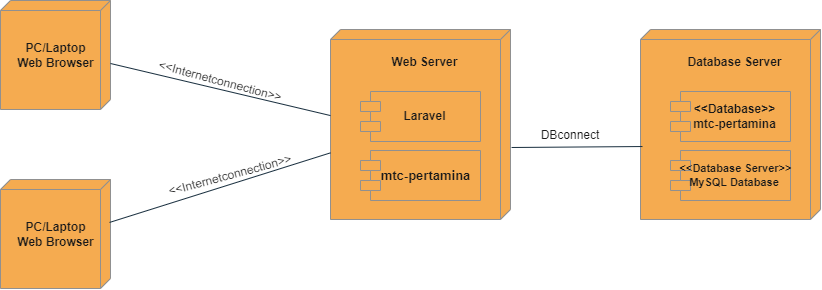

The diagram above was exported from draw.io. Its source (the exported page's mxGraphModel, read from the mxfile embedded in the PNG):
<mxGraphModel dx="1257" dy="657" grid="1" gridSize="10" guides="1" tooltips="1" connect="1" arrows="1" fold="1" page="1" pageScale="1" pageWidth="827" pageHeight="1169" math="0" shadow="0">
  <root>
    <mxCell id="0" />
    <mxCell id="1" parent="0" />
    <mxCell id="PtWcDCGqkrP6ZioLxtjT-1" value="" style="verticalAlign=top;align=center;spacingTop=8;spacingLeft=2;spacingRight=12;shape=cube;size=10;direction=south;fontStyle=4;html=1;whiteSpace=wrap;labelBackgroundColor=none;fillColor=#F5AB50;strokeColor=#909090;fontColor=#1A1A1A;" vertex="1" parent="1">
      <mxGeometry x="350" y="260" width="180" height="190" as="geometry" />
    </mxCell>
    <mxCell id="PtWcDCGqkrP6ZioLxtjT-2" value="&lt;span style=&quot;color: rgba(0, 0, 0, 0); font-family: monospace; font-size: 0px; text-align: start; text-wrap: nowrap;&quot;&gt;%3CmxGraphModel%3E%3Croot%3E%3CmxCell%20id%3D%220%22%2F%3E%3CmxCell%20id%3D%221%22%20parent%3D%220%22%2F%3E%3CmxCell%20id%3D%222%22%20value%3D%22Module%22%20style%3D%22shape%3Dmodule%3Balign%3Dleft%3BspacingLeft%3D20%3Balign%3Dcenter%3BverticalAlign%3Dtop%3BwhiteSpace%3Dwrap%3Bhtml%3D1%3B%22%20vertex%3D%221%22%20parent%3D%221%22%3E%3CmxGeometry%20x%3D%22350%22%20y%3D%22230%22%20width%3D%22100%22%20height%3D%2250%22%20as%3D%22geometry%22%2F%3E%3C%2FmxCell%3E%3C%2Froot%3E%3C%2FmxGraphModel%3E&lt;/span&gt;" style="shape=module;align=left;spacingLeft=20;align=center;verticalAlign=top;whiteSpace=wrap;html=1;labelBackgroundColor=none;fillColor=#F5AB50;strokeColor=#909090;fontColor=#1A1A1A;" vertex="1" parent="1">
      <mxGeometry x="380" y="322" width="120" height="50" as="geometry" />
    </mxCell>
    <mxCell id="PtWcDCGqkrP6ZioLxtjT-3" value="&lt;span style=&quot;color: rgba(0, 0, 0, 0); font-family: monospace; font-size: 0px; text-align: start; text-wrap: nowrap;&quot;&gt;%3CmxGraphModel%3E%3Croot%3E%3CmxCell%20id%3D%220%22%2F%3E%3CmxCell%20id%3D%221%22%20parent%3D%220%22%2F%3E%3CmxCell%20id%3D%222%22%20value%3D%22Module%22%20style%3D%22shape%3Dmodule%3Balign%3Dleft%3BspacingLeft%3D20%3Balign%3Dcenter%3BverticalAlign%3Dtop%3BwhiteSpace%3Dwrap%3Bhtml%3D1%3B%22%20vertex%3D%221%22%20parent%3D%221%22%3E%3CmxGeometry%20x%3D%22350%22%20y%3D%22230%22%20width%3D%22100%22%20height%3D%2250%22%20as%3D%22geometry%22%2F%3E%3C%2FmxCell%3E%3C%2Froot%3E%3C%2FmxGraphModel%3E&lt;/span&gt;" style="shape=module;align=left;spacingLeft=20;align=center;verticalAlign=top;whiteSpace=wrap;html=1;labelBackgroundColor=none;fillColor=#F5AB50;strokeColor=#909090;fontColor=#1A1A1A;" vertex="1" parent="1">
      <mxGeometry x="380" y="381" width="120" height="50" as="geometry" />
    </mxCell>
    <mxCell id="PtWcDCGqkrP6ZioLxtjT-4" value="Laravel" style="text;align=center;fontStyle=1;verticalAlign=middle;spacingLeft=3;spacingRight=3;strokeColor=none;rotatable=0;points=[[0,0.5],[1,0.5]];portConstraint=eastwest;html=1;labelBackgroundColor=none;fontColor=#1A1A1A;" vertex="1" parent="1">
      <mxGeometry x="404" y="334" width="80" height="26" as="geometry" />
    </mxCell>
    <mxCell id="PtWcDCGqkrP6ZioLxtjT-5" value="mtc-pertamina" style="text;align=center;fontStyle=1;verticalAlign=middle;spacingLeft=3;spacingRight=3;strokeColor=none;rotatable=0;points=[[0,0.5],[1,0.5]];portConstraint=eastwest;html=1;fontSize=13;labelBackgroundColor=none;fontColor=#1A1A1A;" vertex="1" parent="1">
      <mxGeometry x="400" y="392" width="90" height="28" as="geometry" />
    </mxCell>
    <mxCell id="PtWcDCGqkrP6ZioLxtjT-6" value="Web Server" style="text;align=center;fontStyle=1;verticalAlign=middle;spacingLeft=3;spacingRight=3;strokeColor=none;rotatable=0;points=[[0,0.5],[1,0.5]];portConstraint=eastwest;html=1;labelBackgroundColor=none;fontColor=#1A1A1A;" vertex="1" parent="1">
      <mxGeometry x="404" y="280" width="80" height="26" as="geometry" />
    </mxCell>
    <mxCell id="PtWcDCGqkrP6ZioLxtjT-7" value="" style="verticalAlign=top;align=left;spacingTop=8;spacingLeft=2;spacingRight=12;shape=cube;size=10;direction=south;fontStyle=4;html=1;whiteSpace=wrap;labelBackgroundColor=none;fillColor=#F5AB50;strokeColor=#909090;fontColor=#1A1A1A;" vertex="1" parent="1">
      <mxGeometry x="20" y="231" width="110" height="109" as="geometry" />
    </mxCell>
    <mxCell id="PtWcDCGqkrP6ZioLxtjT-8" value="PC/Laptop&lt;div&gt;Web Browser&lt;/div&gt;" style="text;align=center;fontStyle=1;verticalAlign=middle;spacingLeft=3;spacingRight=3;strokeColor=none;rotatable=0;points=[[0,0.5],[1,0.5]];portConstraint=eastwest;html=1;labelBackgroundColor=none;fontColor=#1A1A1A;" vertex="1" parent="1">
      <mxGeometry x="30" y="245.5" width="90" height="80" as="geometry" />
    </mxCell>
    <mxCell id="PtWcDCGqkrP6ZioLxtjT-9" value="" style="verticalAlign=top;align=left;spacingTop=8;spacingLeft=2;spacingRight=12;shape=cube;size=10;direction=south;fontStyle=4;html=1;whiteSpace=wrap;labelBackgroundColor=none;fillColor=#F5AB50;strokeColor=#909090;fontColor=#1A1A1A;" vertex="1" parent="1">
      <mxGeometry x="20" y="410" width="110" height="109" as="geometry" />
    </mxCell>
    <mxCell id="PtWcDCGqkrP6ZioLxtjT-10" value="PC/Laptop&lt;div&gt;Web Browser&lt;/div&gt;" style="text;align=center;fontStyle=1;verticalAlign=middle;spacingLeft=3;spacingRight=3;strokeColor=none;rotatable=0;points=[[0,0.5],[1,0.5]];portConstraint=eastwest;html=1;labelBackgroundColor=none;fontColor=#1A1A1A;" vertex="1" parent="1">
      <mxGeometry x="30" y="424.5" width="90" height="80" as="geometry" />
    </mxCell>
    <mxCell id="PtWcDCGqkrP6ZioLxtjT-15" value="" style="endArrow=none;html=1;rounded=0;entryX=0.453;entryY=1;entryDx=0;entryDy=0;entryPerimeter=0;exitX=0.578;exitY=0;exitDx=0;exitDy=0;exitPerimeter=0;labelBackgroundColor=none;strokeColor=#182E3E;fontColor=default;" edge="1" parent="1" source="PtWcDCGqkrP6ZioLxtjT-7" target="PtWcDCGqkrP6ZioLxtjT-1">
      <mxGeometry width="50" height="50" relative="1" as="geometry">
        <mxPoint x="390" y="420" as="sourcePoint" />
        <mxPoint x="440" y="370" as="targetPoint" />
      </mxGeometry>
    </mxCell>
    <mxCell id="PtWcDCGqkrP6ZioLxtjT-16" value="" style="endArrow=none;html=1;rounded=0;exitX=0.394;exitY=0.009;exitDx=0;exitDy=0;exitPerimeter=0;labelBackgroundColor=none;strokeColor=#182E3E;fontColor=default;" edge="1" parent="1" source="PtWcDCGqkrP6ZioLxtjT-9" target="PtWcDCGqkrP6ZioLxtjT-1">
      <mxGeometry width="50" height="50" relative="1" as="geometry">
        <mxPoint x="144" y="305" as="sourcePoint" />
        <mxPoint x="362" y="342" as="targetPoint" />
      </mxGeometry>
    </mxCell>
    <mxCell id="PtWcDCGqkrP6ZioLxtjT-17" value="&amp;lt;&amp;lt;Internetconnection&amp;gt;&amp;gt;" style="text;html=1;align=center;verticalAlign=middle;whiteSpace=wrap;rounded=0;rotation=15;labelBackgroundColor=none;fontColor=#1A1A1A;" vertex="1" parent="1">
      <mxGeometry x="200" y="290" width="80" height="44" as="geometry" />
    </mxCell>
    <mxCell id="PtWcDCGqkrP6ZioLxtjT-19" value="&amp;lt;&amp;lt;Internetconnection&amp;gt;&amp;gt;" style="text;html=1;align=center;verticalAlign=middle;whiteSpace=wrap;rounded=0;rotation=-15;labelBackgroundColor=none;fontColor=#1A1A1A;" vertex="1" parent="1">
      <mxGeometry x="210" y="384" width="80" height="44" as="geometry" />
    </mxCell>
    <mxCell id="PtWcDCGqkrP6ZioLxtjT-20" value="" style="verticalAlign=top;align=center;spacingTop=8;spacingLeft=2;spacingRight=12;shape=cube;size=10;direction=south;fontStyle=4;html=1;whiteSpace=wrap;labelBackgroundColor=none;fillColor=#F5AB50;strokeColor=#909090;fontColor=#1A1A1A;" vertex="1" parent="1">
      <mxGeometry x="660" y="260" width="180" height="190" as="geometry" />
    </mxCell>
    <mxCell id="PtWcDCGqkrP6ZioLxtjT-21" value="&lt;span style=&quot;color: rgba(0, 0, 0, 0); font-family: monospace; font-size: 0px; text-align: start; text-wrap: nowrap;&quot;&gt;%3CmxGraphModel%3E%3Croot%3E%3CmxCell%20id%3D%220%22%2F%3E%3CmxCell%20id%3D%221%22%20parent%3D%220%22%2F%3E%3CmxCell%20id%3D%222%22%20value%3D%22Module%22%20style%3D%22shape%3Dmodule%3Balign%3Dleft%3BspacingLeft%3D20%3Balign%3Dcenter%3BverticalAlign%3Dtop%3BwhiteSpace%3Dwrap%3Bhtml%3D1%3B%22%20vertex%3D%221%22%20parent%3D%221%22%3E%3CmxGeometry%20x%3D%22350%22%20y%3D%22230%22%20width%3D%22100%22%20height%3D%2250%22%20as%3D%22geometry%22%2F%3E%3C%2FmxCell%3E%3C%2Froot%3E%3C%2FmxGraphModel%3E&lt;/span&gt;" style="shape=module;align=left;spacingLeft=20;align=center;verticalAlign=top;whiteSpace=wrap;html=1;labelBackgroundColor=none;fillColor=#F5AB50;strokeColor=#909090;fontColor=#1A1A1A;" vertex="1" parent="1">
      <mxGeometry x="690" y="322" width="120" height="50" as="geometry" />
    </mxCell>
    <mxCell id="PtWcDCGqkrP6ZioLxtjT-22" value="&lt;span style=&quot;color: rgba(0, 0, 0, 0); font-family: monospace; font-size: 0px; text-align: start; text-wrap: nowrap;&quot;&gt;%3CmxGraphModel%3E%3Croot%3E%3CmxCell%20id%3D%220%22%2F%3E%3CmxCell%20id%3D%221%22%20parent%3D%220%22%2F%3E%3CmxCell%20id%3D%222%22%20value%3D%22Module%22%20style%3D%22shape%3Dmodule%3Balign%3Dleft%3BspacingLeft%3D20%3Balign%3Dcenter%3BverticalAlign%3Dtop%3BwhiteSpace%3Dwrap%3Bhtml%3D1%3B%22%20vertex%3D%221%22%20parent%3D%221%22%3E%3CmxGeometry%20x%3D%22350%22%20y%3D%22230%22%20width%3D%22100%22%20height%3D%2250%22%20as%3D%22geometry%22%2F%3E%3C%2FmxCell%3E%3C%2Froot%3E%3C%2FmxGraphModel%3E&lt;/span&gt;" style="shape=module;align=left;spacingLeft=20;align=center;verticalAlign=top;whiteSpace=wrap;html=1;labelBackgroundColor=none;fillColor=#F5AB50;strokeColor=#909090;fontColor=#1A1A1A;" vertex="1" parent="1">
      <mxGeometry x="690" y="381" width="120" height="50" as="geometry" />
    </mxCell>
    <mxCell id="PtWcDCGqkrP6ZioLxtjT-23" value="&amp;lt;&amp;lt;Database&amp;gt;&amp;gt;&lt;div&gt;mtc-pertamina&lt;/div&gt;" style="text;align=center;fontStyle=1;verticalAlign=middle;spacingLeft=3;spacingRight=3;strokeColor=none;rotatable=0;points=[[0,0.5],[1,0.5]];portConstraint=eastwest;html=1;labelBackgroundColor=none;fontColor=#1A1A1A;" vertex="1" parent="1">
      <mxGeometry x="714" y="334" width="80" height="26" as="geometry" />
    </mxCell>
    <mxCell id="PtWcDCGqkrP6ZioLxtjT-24" value="&amp;lt;&amp;lt;Database Server&amp;gt;&amp;gt;&lt;div style=&quot;font-size: 11px;&quot;&gt;MySQL Database&amp;nbsp;&lt;/div&gt;" style="text;align=center;fontStyle=1;verticalAlign=middle;spacingLeft=3;spacingRight=3;strokeColor=none;rotatable=0;points=[[0,0.5],[1,0.5]];portConstraint=eastwest;html=1;fontSize=11;labelBackgroundColor=none;fontColor=#1A1A1A;" vertex="1" parent="1">
      <mxGeometry x="710" y="392" width="90" height="28" as="geometry" />
    </mxCell>
    <mxCell id="PtWcDCGqkrP6ZioLxtjT-25" value="Database Server" style="text;align=center;fontStyle=1;verticalAlign=middle;spacingLeft=3;spacingRight=3;strokeColor=none;rotatable=0;points=[[0,0.5],[1,0.5]];portConstraint=eastwest;html=1;labelBackgroundColor=none;fontColor=#1A1A1A;" vertex="1" parent="1">
      <mxGeometry x="714" y="280" width="80" height="26" as="geometry" />
    </mxCell>
    <mxCell id="PtWcDCGqkrP6ZioLxtjT-26" value="" style="endArrow=none;html=1;rounded=0;entryX=0.616;entryY=0.989;entryDx=0;entryDy=0;entryPerimeter=0;exitX=0.621;exitY=-0.006;exitDx=0;exitDy=0;exitPerimeter=0;labelBackgroundColor=none;strokeColor=#182E3E;fontColor=default;" edge="1" parent="1" source="PtWcDCGqkrP6ZioLxtjT-1" target="PtWcDCGqkrP6ZioLxtjT-20">
      <mxGeometry width="50" height="50" relative="1" as="geometry">
        <mxPoint x="390" y="420" as="sourcePoint" />
        <mxPoint x="440" y="370" as="targetPoint" />
      </mxGeometry>
    </mxCell>
    <mxCell id="PtWcDCGqkrP6ZioLxtjT-28" value="DBconnect" style="text;html=1;align=center;verticalAlign=middle;whiteSpace=wrap;rounded=0;labelBackgroundColor=none;fontColor=#1A1A1A;" vertex="1" parent="1">
      <mxGeometry x="560" y="351" width="60" height="30" as="geometry" />
    </mxCell>
  </root>
</mxGraphModel>